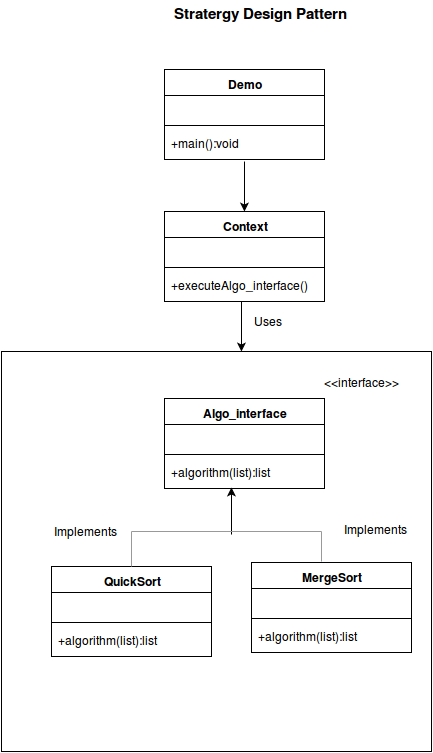

The diagram above was exported from draw.io. Its source (the exported page's mxGraphModel, read from the mxfile embedded in the PNG):
<mxGraphModel dx="473" dy="1634" grid="1" gridSize="10" guides="1" tooltips="1" connect="1" arrows="1" fold="1" page="1" pageScale="1" pageWidth="826" pageHeight="1169" background="#ffffff" math="0">
  <root>
    <mxCell id="0" />
    <mxCell id="1" parent="0" />
    <mxCell id="7" value="" style="whiteSpace=wrap;html=1;strokeWidth=1;fillColor=none;" parent="1" vertex="1">
      <mxGeometry x="110" y="120" width="430" height="400" as="geometry" />
    </mxCell>
    <mxCell id="8" value="Algo_interface" style="swimlane;html=1;fontStyle=1;align=center;verticalAlign=top;childLayout=stackLayout;horizontal=1;startSize=26;horizontalStack=0;resizeParent=1;resizeLast=0;collapsible=1;marginBottom=0;swimlaneFillColor=#ffffff;strokeWidth=1;" parent="1" vertex="1">
      <mxGeometry x="273" y="167" width="160" height="90" as="geometry" />
    </mxCell>
    <mxCell id="9" value="&amp;nbsp; &lt;br&gt;" style="text;html=1;strokeColor=none;fillColor=none;align=left;verticalAlign=top;spacingLeft=4;spacingRight=4;whiteSpace=wrap;overflow=hidden;rotatable=0;points=[[0,0.5],[1,0.5]];portConstraint=eastwest;" parent="8" vertex="1">
      <mxGeometry y="26" width="160" height="26" as="geometry" />
    </mxCell>
    <mxCell id="10" value="" style="line;html=1;strokeWidth=1;fillColor=none;align=left;verticalAlign=middle;spacingTop=-1;spacingLeft=3;spacingRight=3;rotatable=0;labelPosition=right;points=[];portConstraint=eastwest;" parent="8" vertex="1">
      <mxGeometry y="52" width="160" height="8" as="geometry" />
    </mxCell>
    <mxCell id="11" value="+algorithm(list):list" style="text;html=1;strokeColor=none;fillColor=none;align=left;verticalAlign=top;spacingLeft=4;spacingRight=4;whiteSpace=wrap;overflow=hidden;rotatable=0;points=[[0,0.5],[1,0.5]];portConstraint=eastwest;" parent="8" vertex="1">
      <mxGeometry y="60" width="160" height="26" as="geometry" />
    </mxCell>
    <mxCell id="12" value="QuickSort" style="swimlane;html=1;fontStyle=1;align=center;verticalAlign=top;childLayout=stackLayout;horizontal=1;startSize=26;horizontalStack=0;resizeParent=1;resizeLast=0;collapsible=1;marginBottom=0;swimlaneFillColor=#ffffff;strokeWidth=1;" parent="1" vertex="1">
      <mxGeometry x="160" y="335" width="160" height="90" as="geometry" />
    </mxCell>
    <mxCell id="13" value="&amp;nbsp; &lt;br&gt;" style="text;html=1;strokeColor=none;fillColor=none;align=left;verticalAlign=top;spacingLeft=4;spacingRight=4;whiteSpace=wrap;overflow=hidden;rotatable=0;points=[[0,0.5],[1,0.5]];portConstraint=eastwest;" parent="12" vertex="1">
      <mxGeometry y="26" width="160" height="26" as="geometry" />
    </mxCell>
    <mxCell id="14" value="" style="line;html=1;strokeWidth=1;fillColor=none;align=left;verticalAlign=middle;spacingTop=-1;spacingLeft=3;spacingRight=3;rotatable=0;labelPosition=right;points=[];portConstraint=eastwest;" parent="12" vertex="1">
      <mxGeometry y="52" width="160" height="8" as="geometry" />
    </mxCell>
    <mxCell id="15" value="+algorithm(list):list" style="text;html=1;strokeColor=none;fillColor=none;align=left;verticalAlign=top;spacingLeft=4;spacingRight=4;whiteSpace=wrap;overflow=hidden;rotatable=0;points=[[0,0.5],[1,0.5]];portConstraint=eastwest;" parent="12" vertex="1">
      <mxGeometry y="60" width="160" height="26" as="geometry" />
    </mxCell>
    <mxCell id="17" value="MergeSort" style="swimlane;html=1;fontStyle=1;align=center;verticalAlign=top;childLayout=stackLayout;horizontal=1;startSize=26;horizontalStack=0;resizeParent=1;resizeLast=0;collapsible=1;marginBottom=0;swimlaneFillColor=#ffffff;strokeWidth=1;" parent="1" vertex="1">
      <mxGeometry x="360" y="331" width="160" height="90" as="geometry" />
    </mxCell>
    <mxCell id="18" value="&amp;nbsp; &lt;br&gt;" style="text;html=1;strokeColor=none;fillColor=none;align=left;verticalAlign=top;spacingLeft=4;spacingRight=4;whiteSpace=wrap;overflow=hidden;rotatable=0;points=[[0,0.5],[1,0.5]];portConstraint=eastwest;" parent="17" vertex="1">
      <mxGeometry y="26" width="160" height="26" as="geometry" />
    </mxCell>
    <mxCell id="19" value="" style="line;html=1;strokeWidth=1;fillColor=none;align=left;verticalAlign=middle;spacingTop=-1;spacingLeft=3;spacingRight=3;rotatable=0;labelPosition=right;points=[];portConstraint=eastwest;" parent="17" vertex="1">
      <mxGeometry y="52" width="160" height="8" as="geometry" />
    </mxCell>
    <mxCell id="20" value="+algorithm(list):list" style="text;html=1;strokeColor=none;fillColor=none;align=left;verticalAlign=top;spacingLeft=4;spacingRight=4;whiteSpace=wrap;overflow=hidden;rotatable=0;points=[[0,0.5],[1,0.5]];portConstraint=eastwest;" parent="17" vertex="1">
      <mxGeometry y="60" width="160" height="26" as="geometry" />
    </mxCell>
    <mxCell id="28" value="" style="verticalLabelPosition=bottom;shadow=0;dashed=0;align=center;html=1;verticalAlign=top;strokeWidth=1;shape=mxgraph.mockup.markup.line;strokeColor=#999999;direction=north;" parent="1" vertex="1">
      <mxGeometry x="230" y="300" width="20" height="35" as="geometry" />
    </mxCell>
    <mxCell id="29" value="" style="verticalLabelPosition=bottom;shadow=0;dashed=0;align=center;html=1;verticalAlign=top;strokeWidth=1;shape=mxgraph.mockup.markup.line;strokeColor=#999999;direction=north;" parent="1" vertex="1">
      <mxGeometry x="420" y="300" width="20" height="30" as="geometry" />
    </mxCell>
    <mxCell id="30" value="" style="endArrow=classic;html=1;exitX=0.526;exitY=0.65;exitPerimeter=0;entryX=0.419;entryY=1.115;entryPerimeter=0;" parent="1" source="32" target="11" edge="1">
      <mxGeometry width="50" height="50" relative="1" as="geometry">
        <mxPoint x="310" y="310" as="sourcePoint" />
        <mxPoint x="360" y="260" as="targetPoint" />
      </mxGeometry>
    </mxCell>
    <mxCell id="32" value="" style="verticalLabelPosition=bottom;shadow=0;dashed=0;align=center;html=1;verticalAlign=top;strokeWidth=1;shape=mxgraph.mockup.markup.line;strokeColor=#999999;" parent="1" vertex="1">
      <mxGeometry x="240" y="290" width="190" height="20" as="geometry" />
    </mxCell>
    <mxCell id="34" value="Context" style="swimlane;html=1;fontStyle=1;align=center;verticalAlign=top;childLayout=stackLayout;horizontal=1;startSize=26;horizontalStack=0;resizeParent=1;resizeLast=0;collapsible=1;marginBottom=0;swimlaneFillColor=#ffffff;strokeWidth=1;" parent="1" vertex="1">
      <mxGeometry x="273" y="-20" width="160" height="90" as="geometry" />
    </mxCell>
    <mxCell id="35" value="&amp;nbsp;&amp;nbsp; &lt;br&gt;" style="text;html=1;strokeColor=none;fillColor=none;align=left;verticalAlign=top;spacingLeft=4;spacingRight=4;whiteSpace=wrap;overflow=hidden;rotatable=0;points=[[0,0.5],[1,0.5]];portConstraint=eastwest;" parent="34" vertex="1">
      <mxGeometry y="26" width="160" height="26" as="geometry" />
    </mxCell>
    <mxCell id="36" value="" style="line;html=1;strokeWidth=1;fillColor=none;align=left;verticalAlign=middle;spacingTop=-1;spacingLeft=3;spacingRight=3;rotatable=0;labelPosition=right;points=[];portConstraint=eastwest;" parent="34" vertex="1">
      <mxGeometry y="52" width="160" height="8" as="geometry" />
    </mxCell>
    <mxCell id="37" value="+executeAlgo_interface()" style="text;html=1;strokeColor=none;fillColor=none;align=left;verticalAlign=top;spacingLeft=4;spacingRight=4;whiteSpace=wrap;overflow=hidden;rotatable=0;points=[[0,0.5],[1,0.5]];portConstraint=eastwest;" parent="34" vertex="1">
      <mxGeometry y="60" width="160" height="26" as="geometry" />
    </mxCell>
    <mxCell id="38" value="Demo" style="swimlane;html=1;fontStyle=1;align=center;verticalAlign=top;childLayout=stackLayout;horizontal=1;startSize=26;horizontalStack=0;resizeParent=1;resizeLast=0;collapsible=1;marginBottom=0;swimlaneFillColor=#ffffff;strokeWidth=1;" parent="1" vertex="1">
      <mxGeometry x="273" y="-162" width="160" height="90" as="geometry" />
    </mxCell>
    <mxCell id="39" value="&amp;nbsp;&amp;nbsp; &lt;br&gt;" style="text;html=1;strokeColor=none;fillColor=none;align=left;verticalAlign=top;spacingLeft=4;spacingRight=4;whiteSpace=wrap;overflow=hidden;rotatable=0;points=[[0,0.5],[1,0.5]];portConstraint=eastwest;" parent="38" vertex="1">
      <mxGeometry y="26" width="160" height="26" as="geometry" />
    </mxCell>
    <mxCell id="40" value="" style="line;html=1;strokeWidth=1;fillColor=none;align=left;verticalAlign=middle;spacingTop=-1;spacingLeft=3;spacingRight=3;rotatable=0;labelPosition=right;points=[];portConstraint=eastwest;" parent="38" vertex="1">
      <mxGeometry y="52" width="160" height="8" as="geometry" />
    </mxCell>
    <mxCell id="41" value="+main():void" style="text;html=1;strokeColor=none;fillColor=none;align=left;verticalAlign=top;spacingLeft=4;spacingRight=4;whiteSpace=wrap;overflow=hidden;rotatable=0;points=[[0,0.5],[1,0.5]];portConstraint=eastwest;" parent="38" vertex="1">
      <mxGeometry y="60" width="160" height="26" as="geometry" />
    </mxCell>
    <mxCell id="42" value="" style="endArrow=classic;html=1;" parent="1" edge="1">
      <mxGeometry width="50" height="50" relative="1" as="geometry">
        <mxPoint x="350" y="70" as="sourcePoint" />
        <mxPoint x="350" y="120" as="targetPoint" />
      </mxGeometry>
    </mxCell>
    <mxCell id="43" value="" style="endArrow=classic;html=1;" parent="1" edge="1">
      <mxGeometry width="50" height="50" relative="1" as="geometry">
        <mxPoint x="353" y="-70" as="sourcePoint" />
        <mxPoint x="353" y="-20" as="targetPoint" />
      </mxGeometry>
    </mxCell>
    <mxCell id="46" value="&amp;lt;&amp;lt;interface&amp;gt;&amp;gt;" style="text;html=1;" parent="1" vertex="1">
      <mxGeometry x="430" y="137" width="100" height="30" as="geometry" />
    </mxCell>
    <mxCell id="48" value="Implements&lt;br&gt;&lt;br&gt;" style="text;html=1;resizable=0;points=[];autosize=1;align=left;verticalAlign=top;spacingTop=-4;" parent="1" vertex="1">
      <mxGeometry x="450" y="288" width="80" height="30" as="geometry" />
    </mxCell>
    <mxCell id="49" value="Implements&lt;br&gt;&lt;br&gt;" style="text;html=1;resizable=0;points=[];autosize=1;align=left;verticalAlign=top;spacingTop=-4;" parent="1" vertex="1">
      <mxGeometry x="160" y="290" width="80" height="30" as="geometry" />
    </mxCell>
    <mxCell id="50" value="Uses" style="text;html=1;resizable=0;points=[];autosize=1;align=left;verticalAlign=top;spacingTop=-4;" parent="1" vertex="1">
      <mxGeometry x="360" y="80" width="40" height="20" as="geometry" />
    </mxCell>
    <mxCell id="51" value="Stratergy Design Pattern&lt;br&gt;" style="text;html=1;resizable=0;points=[];autosize=1;align=left;verticalAlign=top;spacingTop=-4;fontStyle=1;fontSize=15;" vertex="1" parent="1">
      <mxGeometry x="280" y="-230" width="150" height="20" as="geometry" />
    </mxCell>
  </root>
</mxGraphModel>